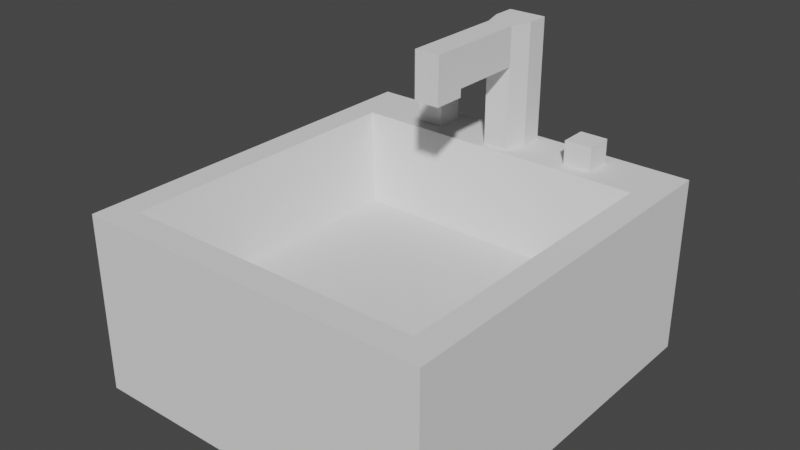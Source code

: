 # Source: sink.blend  (saved by Blender 2.82.7; exported with 4.5.12 LTS)
import bpy
from mathutils import Matrix  # noqa: F401  (used for matrix-valued properties, if any)

bpy.ops.wm.read_factory_settings(use_empty=True)
scene = bpy.context.scene
scene.name = 'Scene'

# ---- collections
col_collection = bpy.data.collections.new('Collection'); scene.collection.children.link(col_collection)

# ---- world
world_world = bpy.data.worlds.new('World'); scene.world = world_world
world_world.use_nodes = True; world_world.node_tree.nodes.clear()
_N = world_world.node_tree.nodes; _L = world_world.node_tree.links
n0 = _N.new('ShaderNodeOutputWorld'); n0.name = 'World Output'; n0.location = (300, 300)
n1 = _N.new('ShaderNodeBackground'); n1.name = 'Background'; n1.location = (10, 300)
n1.inputs[0].default_value = (0.05088, 0.05088, 0.05088, 1.0)
_L.new(n1.outputs[0], n0.inputs[0])
n0.is_active_output = True
world_world.color = (0.05088, 0.05088, 0.05088)
world_world.use_sun_shadow = False
world_world.sun_shadow_jitter_overblur = 0.0

# ---- meshes
me_cube_001 = bpy.data.meshes.new('Cube.001')
me_cube_001.from_pydata([(-1.0, -1.0, 0.0), (-0.8461, -0.8461, 1.0), (-1.0, 1.0, 0.0), (-0.8461, 0.8461, 1.0), (1.0, -1.0, 0.0), (0.8461, -0.8461, 1.0), (1.0, 1.0, 0.0), (0.8461, 0.8461, 1.0), (-1.0, -1.0, 1.0), (-1.0, 1.0, 1.0), (1.0, 1.0, 1.0), (1.0, -1.0, 1.0), (-0.7277, -0.7277, 0.5145), (-0.7277, 0.7277, 0.5145), (0.7277, 0.7277, 0.5145), (0.7277, -0.7277, 0.5145), (-1.0, 1.167, 1.0), (-1.0, 1.167, 0.0), (1.0, 1.167, 0.0), (1.0, 1.167, 1.0), (0.1233, 1.0, 0.0), (-0.1233, 1.0, 0.0), (-0.1081, 1.002, 1.0), (0.1081, 1.002, 1.0), (-0.1233, -1.0, 0.0), (0.1233, -1.0, 0.0), (0.1233, -1.0, 1.0), (-0.1233, -1.0, 1.0), (-0.07207, 0.8825, 1.0), (0.07207, 0.8825, 1.0), (0.1043, -0.8461, 1.0), (-0.1043, -0.8461, 1.0), (-0.0897, 0.7277, 0.5145), (0.0897, 0.7277, 0.5145), (0.0897, -0.7277, 0.5145), (-0.0897, -0.7277, 0.5145), (0.1233, 1.167, 0.0), (-0.1233, 1.167, 0.0), (-0.1081, 1.13, 1.0), (0.1081, 1.13, 1.0), (-0.1043, 0.8461, 1.0), (0.1043, 0.8461, 1.0), (-0.1233, 1.167, 1.0), (0.1233, 1.167, 1.0), (-0.1233, 1.0, 1.0), (0.1233, 1.0, 1.0), (-0.1081, 1.002, 1.469), (0.1081, 1.002, 1.469), (-0.07207, 0.8825, 1.469), (0.07207, 0.8825, 1.469), (-0.1081, 1.13, 1.469), (0.1081, 1.13, 1.469), (-0.1081, 1.002, 1.687), (0.1081, 1.002, 1.687), (-0.07207, 0.8825, 1.687), (0.07207, 0.8825, 1.687), (-0.1081, 1.13, 1.687), (0.1081, 1.13, 1.687), (-0.07207, 0.2825, 1.469), (0.07207, 0.2825, 1.469), (-0.07207, 0.2825, 1.687), (0.07207, 0.2825, 1.687), (-0.07207, 0.4625, 1.687), (0.07207, 0.4625, 1.687), (0.07207, 0.4625, 1.469), (-0.07207, 0.4625, 1.469), (-0.07207, 0.2825, 1.422), (0.07207, 0.2825, 1.422), (0.07207, 0.4625, 1.422), (-0.07207, 0.4625, 1.422)], [], [(0, 8, 9, 2), (45, 10, 19, 43), (6, 10, 11, 4), (24, 27, 8, 0), (20, 6, 4, 25), (40, 3, 13, 32), (1, 3, 9, 8), (41, 7, 10, 45), (7, 5, 11, 10), (31, 1, 8, 27), (32, 13, 12, 35), (5, 7, 14, 15), (3, 1, 12, 13), (30, 5, 15, 34), (36, 43, 19, 18), (2, 9, 16, 17), (10, 6, 18, 19), (21, 2, 17, 37), (6, 20, 36, 18), (20, 21, 37, 36), (17, 16, 42, 37), (37, 42, 43, 36), (1, 31, 35, 12), (31, 30, 34, 35), (14, 33, 34, 15), (33, 32, 35, 34), (5, 30, 26, 11), (30, 31, 27, 26), (3, 40, 44, 9), (29, 23, 47, 49), (7, 41, 33, 14), (41, 40, 32, 33), (2, 21, 24, 0), (21, 20, 25, 24), (4, 11, 26, 25), (25, 26, 27, 24), (9, 44, 42, 16), (23, 39, 51, 47), (29, 28, 40, 41), (38, 39, 43, 42), (28, 22, 44, 40), (23, 29, 41, 45), (22, 38, 42, 44), (39, 23, 45, 43), (49, 47, 53, 55), (47, 51, 57, 53), (39, 38, 50, 51), (38, 22, 46, 50), (22, 28, 48, 46), (28, 29, 49, 48), (54, 55, 53, 52), (52, 53, 57, 56), (51, 50, 56, 57), (50, 46, 52, 56), (46, 48, 54, 52), (63, 62, 60, 61), (58, 59, 61, 60), (64, 63, 61, 59), (59, 58, 66, 67), (62, 65, 58, 60), (54, 48, 65, 62), (48, 49, 64, 65), (49, 55, 63, 64), (55, 54, 62, 63), (69, 68, 67, 66), (58, 65, 69, 66), (64, 59, 67, 68), (65, 64, 68, 69)])
_uv = me_cube_001.uv_layers.new(name='UVMap')
_uv.uv.foreach_set('vector', [0.375, 0.0, 0.625, 0.0, 0.625, 0.25, 0.375, 0.25, 0.7083, 0.5, 0.625, 0.5, 0.625, 0.5, 0.7083, 0.5, 0.375, 0.5, 0.625, 0.5, 0.625, 0.75, 0.375, 0.75, 0.375, 0.9167, 0.625, 0.9167, 0.625, 1.0, 0.375, 1.0, 0.2917, 0.5, 0.375, 0.5, 0.375, 0.75, 0.2917, 0.75, 0.7808, 0.5327, 0.8423, 0.5327, 0.8423, 0.5327, 0.7808, 0.5327, 0.8423, 0.7173, 0.8423, 0.5327, 0.875, 0.5, 0.875, 0.75, 0.7192, 0.5327, 0.6577, 0.5327, 0.625, 0.5, 0.7083, 0.5, 0.6577, 0.5327, 0.6577, 0.7173, 0.625, 0.75, 0.625, 0.5, 0.7808, 0.7173, 0.8423, 0.7173, 0.875, 0.75, 0.7917, 0.75, 0.7808, 0.5327, 0.8423, 0.5327, 0.8423, 0.7173, 0.7808, 0.7173, 0.6577, 0.7173, 0.6577, 0.5327, 0.6577, 0.5327, 0.6577, 0.7173, 0.8423, 0.5327, 0.8423, 0.7173, 0.8423, 0.7173, 0.8423, 0.5327, 0.7192, 0.7173, 0.6577, 0.7173, 0.6577, 0.7173, 0.7192, 0.7173, 0.375, 0.4167, 0.625, 0.4167, 0.625, 0.5, 0.375, 0.5, 0.375, 0.25, 0.625, 0.25, 0.625, 0.25, 0.375, 0.25, 0.625, 0.5, 0.375, 0.5, 0.375, 0.5, 0.625, 0.5, 0.2083, 0.5, 0.125, 0.5, 0.125, 0.5, 0.2083, 0.5, 0.375, 0.5, 0.2917, 0.5, 0.2917, 0.5, 0.375, 0.5, 0.2917, 0.5, 0.2083, 0.5, 0.2083, 0.5, 0.2917, 0.5, 0.375, 0.25, 0.625, 0.25, 0.625, 0.3333, 0.375, 0.3333, 0.375, 0.3333, 0.625, 0.3333, 0.625, 0.4167, 0.375, 0.4167, 0.8423, 0.7173, 0.7808, 0.7173, 0.7808, 0.7173, 0.8423, 0.7173, 0.7808, 0.7173, 0.7192, 0.7173, 0.7192, 0.7173, 0.7808, 0.7173, 0.6577, 0.5327, 0.7192, 0.5327, 0.7192, 0.7173, 0.6577, 0.7173, 0.7192, 0.5327, 0.7808, 0.5327, 0.7808, 0.7173, 0.7192, 0.7173, 0.6577, 0.7173, 0.7192, 0.7173, 0.7083, 0.75, 0.625, 0.75, 0.7192, 0.7173, 0.7808, 0.7173, 0.7917, 0.75, 0.7083, 0.75, 0.8423, 0.5327, 0.7808, 0.5327, 0.7917, 0.5, 0.875, 0.5, 0.7281, 0.525, 0.7207, 0.5, 0.7207, 0.5, 0.7281, 0.525, 0.6577, 0.5327, 0.7192, 0.5327, 0.7192, 0.5327, 0.6577, 0.5327, 0.7192, 0.5327, 0.7808, 0.5327, 0.7808, 0.5327, 0.7192, 0.5327, 0.125, 0.5, 0.2083, 0.5, 0.2083, 0.75, 0.125, 0.75, 0.2083, 0.5, 0.2917, 0.5, 0.2917, 0.75, 0.2083, 0.75, 0.375, 0.75, 0.625, 0.75, 0.625, 0.8333, 0.375, 0.8333, 0.375, 0.8333, 0.625, 0.8333, 0.625, 0.9167, 0.375, 0.9167, 0.875, 0.5, 0.7917, 0.5, 0.7917, 0.5, 0.875, 0.5, 0.7207, 0.5, 0.7207, 0.5, 0.7207, 0.5, 0.7207, 0.5, 0.7281, 0.525, 0.7719, 0.525, 0.7808, 0.5327, 0.7192, 0.5327, 0.7793, 0.5, 0.7207, 0.5, 0.7083, 0.5, 0.7917, 0.5, 0.7719, 0.525, 0.7793, 0.5, 0.7917, 0.5, 0.7808, 0.5327, 0.7207, 0.5, 0.7281, 0.525, 0.7192, 0.5327, 0.7083, 0.5, 0.7793, 0.5, 0.7793, 0.5, 0.7917, 0.5, 0.7917, 0.5, 0.7207, 0.5, 0.7207, 0.5, 0.7083, 0.5, 0.7083, 0.5, 0.7281, 0.525, 0.7207, 0.5, 0.7207, 0.5, 0.7281, 0.525, 0.7207, 0.5, 0.7207, 0.5, 0.7207, 0.5, 0.7207, 0.5, 0.7207, 0.5, 0.7793, 0.5, 0.7793, 0.5, 0.7207, 0.5, 0.7793, 0.5, 0.7793, 0.5, 0.7793, 0.5, 0.7793, 0.5, 0.7793, 0.5, 0.7719, 0.525, 0.7719, 0.525, 0.7793, 0.5, 0.7719, 0.525, 0.7281, 0.525, 0.7281, 0.525, 0.7719, 0.525, 0.7719, 0.525, 0.7281, 0.525, 0.7207, 0.5, 0.7793, 0.5, 0.7793, 0.5, 0.7207, 0.5, 0.7207, 0.5, 0.7793, 0.5, 0.7207, 0.5, 0.7793, 0.5, 0.7793, 0.5, 0.7207, 0.5, 0.7793, 0.5, 0.7793, 0.5, 0.7793, 0.5, 0.7793, 0.5, 0.7793, 0.5, 0.7719, 0.525, 0.7719, 0.525, 0.7793, 0.5, 0.7281, 0.525, 0.7719, 0.525, 0.7719, 0.525, 0.7281, 0.525, 0.7719, 0.525, 0.7281, 0.525, 0.7281, 0.525, 0.7719, 0.525, 0.7281, 0.525, 0.7281, 0.525, 0.7281, 0.525, 0.7281, 0.525, 0.7281, 0.525, 0.7719, 0.525, 0.7719, 0.525, 0.7281, 0.525, 0.7719, 0.525, 0.7719, 0.525, 0.7719, 0.525, 0.7719, 0.525, 0.7719, 0.525, 0.7719, 0.525, 0.7719, 0.525, 0.7719, 0.525, 0.7719, 0.525, 0.7281, 0.525, 0.7281, 0.525, 0.7719, 0.525, 0.7281, 0.525, 0.7281, 0.525, 0.7281, 0.525, 0.7281, 0.525, 0.7281, 0.525, 0.7719, 0.525, 0.7719, 0.525, 0.7281, 0.525, 0.7719, 0.525, 0.7281, 0.525, 0.7281, 0.525, 0.7719, 0.525, 0.7719, 0.525, 0.7719, 0.525, 0.7719, 0.525, 0.7719, 0.525, 0.7281, 0.525, 0.7281, 0.525, 0.7281, 0.525, 0.7281, 0.525, 0.7719, 0.525, 0.7281, 0.525, 0.7281, 0.525, 0.7719, 0.525])
me_cube_001.use_remesh_fix_poles = True
me_cube_001.use_remesh_preserve_attributes = False
me_cube_001.use_mirror_vertex_groups = False
me_cube_001.update()
me_cube_002 = bpy.data.meshes.new('Cube.002')
me_cube_002.from_pydata([(-0.5609, 0.928, 0.9773), (-0.5609, 0.928, 1.134), (-0.5609, 1.085, 0.9773), (-0.5609, 1.085, 1.134), (-0.4038, 0.928, 0.9773), (-0.4038, 0.928, 1.134), (-0.4038, 1.085, 0.9773), (-0.4038, 1.085, 1.134), (0.5609, 0.928, 0.9773), (0.5609, 0.928, 1.134), (0.5609, 1.085, 0.9773), (0.5609, 1.085, 1.134), (0.4038, 0.928, 0.9773), (0.4038, 0.928, 1.134), (0.4038, 1.085, 0.9773), (0.4038, 1.085, 1.134)], [], [(0, 1, 3, 2), (2, 3, 7, 6), (6, 7, 5, 4), (4, 5, 1, 0), (2, 6, 4, 0), (7, 3, 1, 5), (8, 10, 11, 9), (10, 14, 15, 11), (14, 12, 13, 15), (12, 8, 9, 13), (10, 8, 12, 14), (15, 13, 9, 11)])
_uv = me_cube_002.uv_layers.new(name='UVMap')
_uv.uv.foreach_set('vector', [0.375, 0.0, 0.625, 0.0, 0.625, 0.25, 0.375, 0.25, 0.375, 0.25, 0.625, 0.25, 0.625, 0.5, 0.375, 0.5, 0.375, 0.5, 0.625, 0.5, 0.625, 0.75, 0.375, 0.75, 0.375, 0.75, 0.625, 0.75, 0.625, 1.0, 0.375, 1.0, 0.125, 0.5, 0.375, 0.5, 0.375, 0.75, 0.125, 0.75, 0.625, 0.5, 0.875, 0.5, 0.875, 0.75, 0.625, 0.75, 0.375, 0.0, 0.375, 0.25, 0.625, 0.25, 0.625, 0.0, 0.375, 0.25, 0.375, 0.5, 0.625, 0.5, 0.625, 0.25, 0.375, 0.5, 0.375, 0.75, 0.625, 0.75, 0.625, 0.5, 0.375, 0.75, 0.375, 1.0, 0.625, 1.0, 0.625, 0.75, 0.125, 0.5, 0.125, 0.75, 0.375, 0.75, 0.375, 0.5, 0.625, 0.5, 0.625, 0.75, 0.875, 0.75, 0.875, 0.5])
me_cube_002.use_remesh_fix_poles = True
me_cube_002.use_remesh_preserve_attributes = False
me_cube_002.use_mirror_vertex_groups = False
me_cube_002.update()

# ---- objects
ob_sink = bpy.data.objects.new('sink', me_cube_001)
ob_handles = bpy.data.objects.new('Handles', me_cube_002)

# ---- transforms, parenting, visibility, modifiers, constraints
ob_sink.location = (0.0, 0.0, 0.0)
ob_sink.lineart.crease_threshold = 0.0
ob_handles.location = (0.0, 0.0, 0.0)
ob_handles.lineart.crease_threshold = 0.0

# ---- collection membership
col_collection.objects.link(ob_sink)
col_collection.objects.link(ob_handles)

# ---- scene / render settings (as saved in the file)
scene.frame_start = 1; scene.frame_end = 250; scene.frame_set(1)
scene.render.engine = 'BLENDER_EEVEE_NEXT'
scene.cycles.use_denoising = False
scene.cycles.samples = 128
scene.cycles.sampling_pattern = 'TABULATED_SOBOL'
scene.cycles.use_adaptive_sampling = False
scene.cycles.use_light_tree = False
scene.view_settings.view_transform = 'Filmic'
bpy.context.view_layer.update()

# ---- added for rendering (the .blend has no active camera and no usable light): camera, sun
cam_auto = bpy.data.cameras.new('AutoCamera')
cam_auto.lens = 50.0
cam_auto.sensor_width = 36.0
cam_auto.clip_end = 1000.0
ob_auto_camera = bpy.data.objects.new('AutoCamera', cam_auto)
scene.collection.objects.link(ob_auto_camera)
ob_auto_camera.location = (3.14309, -3.68843, 3.35804)
ob_auto_camera.rotation_euler = (1.09748, -7.21219e-08, 0.694738)
scene.camera = ob_auto_camera
light_auto_sun = bpy.data.lights.new('AutoSun', 'SUN')
light_auto_sun.energy = 3.0
light_auto_sun.angle = 0.0523599
ob_auto_sun = bpy.data.objects.new('AutoSun', light_auto_sun)
scene.collection.objects.link(ob_auto_sun)
ob_auto_sun.rotation_euler = (0.872665, 0.174533, 0.523599)
bpy.context.view_layer.update()
